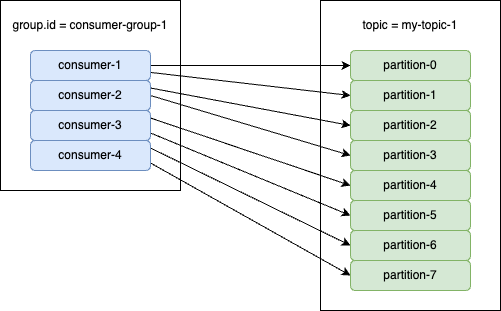

The diagram above was exported from draw.io. Its source (the exported page's mxGraphModel, read from the mxfile embedded in the PNG):
<mxGraphModel dx="524" dy="995" grid="1" gridSize="10" guides="1" tooltips="1" connect="1" arrows="1" fold="1" page="1" pageScale="1" pageWidth="1169" pageHeight="827" math="0" shadow="0">
  <root>
    <mxCell id="0" />
    <mxCell id="1" parent="0" />
    <mxCell id="Nu1wtj4-nATQzFPG6_Lj-16" value="" style="rounded=0;whiteSpace=wrap;html=1;" vertex="1" parent="1">
      <mxGeometry x="400" y="160" width="180" height="310" as="geometry" />
    </mxCell>
    <mxCell id="Nu1wtj4-nATQzFPG6_Lj-1" value="" style="rounded=0;whiteSpace=wrap;html=1;" vertex="1" parent="1">
      <mxGeometry x="80" y="160" width="180" height="190" as="geometry" />
    </mxCell>
    <mxCell id="Nu1wtj4-nATQzFPG6_Lj-18" style="rounded=0;orthogonalLoop=1;jettySize=auto;html=1;entryX=0;entryY=0.5;entryDx=0;entryDy=0;" edge="1" parent="1" source="Nu1wtj4-nATQzFPG6_Lj-2" target="Nu1wtj4-nATQzFPG6_Lj-8">
      <mxGeometry relative="1" as="geometry" />
    </mxCell>
    <mxCell id="Nu1wtj4-nATQzFPG6_Lj-19" style="rounded=0;orthogonalLoop=1;jettySize=auto;html=1;entryX=0;entryY=0.5;entryDx=0;entryDy=0;" edge="1" parent="1" source="Nu1wtj4-nATQzFPG6_Lj-2" target="Nu1wtj4-nATQzFPG6_Lj-9">
      <mxGeometry relative="1" as="geometry" />
    </mxCell>
    <mxCell id="Nu1wtj4-nATQzFPG6_Lj-2" value="consumer-1" style="rounded=1;whiteSpace=wrap;html=1;fillColor=#dae8fc;strokeColor=#6c8ebf;" vertex="1" parent="1">
      <mxGeometry x="110" y="210" width="120" height="30" as="geometry" />
    </mxCell>
    <mxCell id="Nu1wtj4-nATQzFPG6_Lj-20" style="rounded=0;orthogonalLoop=1;jettySize=auto;html=1;entryX=0;entryY=0.5;entryDx=0;entryDy=0;exitX=1;exitY=0.25;exitDx=0;exitDy=0;" edge="1" parent="1" source="Nu1wtj4-nATQzFPG6_Lj-3" target="Nu1wtj4-nATQzFPG6_Lj-10">
      <mxGeometry relative="1" as="geometry" />
    </mxCell>
    <mxCell id="Nu1wtj4-nATQzFPG6_Lj-21" style="rounded=0;orthogonalLoop=1;jettySize=auto;html=1;entryX=0;entryY=0.5;entryDx=0;entryDy=0;exitX=1;exitY=0.5;exitDx=0;exitDy=0;" edge="1" parent="1" source="Nu1wtj4-nATQzFPG6_Lj-3" target="Nu1wtj4-nATQzFPG6_Lj-11">
      <mxGeometry relative="1" as="geometry" />
    </mxCell>
    <mxCell id="Nu1wtj4-nATQzFPG6_Lj-3" value="consumer-2" style="rounded=1;whiteSpace=wrap;html=1;fillColor=#dae8fc;strokeColor=#6c8ebf;" vertex="1" parent="1">
      <mxGeometry x="110" y="240" width="120" height="30" as="geometry" />
    </mxCell>
    <mxCell id="Nu1wtj4-nATQzFPG6_Lj-22" style="rounded=0;orthogonalLoop=1;jettySize=auto;html=1;entryX=0;entryY=0.5;entryDx=0;entryDy=0;exitX=1;exitY=0.25;exitDx=0;exitDy=0;" edge="1" parent="1" source="Nu1wtj4-nATQzFPG6_Lj-4" target="Nu1wtj4-nATQzFPG6_Lj-12">
      <mxGeometry relative="1" as="geometry" />
    </mxCell>
    <mxCell id="Nu1wtj4-nATQzFPG6_Lj-23" style="rounded=0;orthogonalLoop=1;jettySize=auto;html=1;entryX=0;entryY=0.5;entryDx=0;entryDy=0;exitX=1;exitY=0.75;exitDx=0;exitDy=0;" edge="1" parent="1" source="Nu1wtj4-nATQzFPG6_Lj-4" target="Nu1wtj4-nATQzFPG6_Lj-13">
      <mxGeometry relative="1" as="geometry" />
    </mxCell>
    <mxCell id="Nu1wtj4-nATQzFPG6_Lj-4" value="consumer-3" style="rounded=1;whiteSpace=wrap;html=1;fillColor=#dae8fc;strokeColor=#6c8ebf;" vertex="1" parent="1">
      <mxGeometry x="110" y="270" width="120" height="30" as="geometry" />
    </mxCell>
    <mxCell id="Nu1wtj4-nATQzFPG6_Lj-24" style="rounded=0;orthogonalLoop=1;jettySize=auto;html=1;entryX=0;entryY=0.5;entryDx=0;entryDy=0;exitX=1;exitY=0.25;exitDx=0;exitDy=0;" edge="1" parent="1" source="Nu1wtj4-nATQzFPG6_Lj-5" target="Nu1wtj4-nATQzFPG6_Lj-14">
      <mxGeometry relative="1" as="geometry" />
    </mxCell>
    <mxCell id="Nu1wtj4-nATQzFPG6_Lj-25" style="rounded=0;orthogonalLoop=1;jettySize=auto;html=1;entryX=0;entryY=0.5;entryDx=0;entryDy=0;exitX=1;exitY=0.75;exitDx=0;exitDy=0;" edge="1" parent="1" source="Nu1wtj4-nATQzFPG6_Lj-5" target="Nu1wtj4-nATQzFPG6_Lj-15">
      <mxGeometry relative="1" as="geometry" />
    </mxCell>
    <mxCell id="Nu1wtj4-nATQzFPG6_Lj-5" value="consumer-4" style="rounded=1;whiteSpace=wrap;html=1;fillColor=#dae8fc;strokeColor=#6c8ebf;" vertex="1" parent="1">
      <mxGeometry x="110" y="300" width="120" height="30" as="geometry" />
    </mxCell>
    <mxCell id="Nu1wtj4-nATQzFPG6_Lj-6" value="group.id = consumer-group-1" style="text;html=1;align=center;verticalAlign=middle;whiteSpace=wrap;rounded=0;" vertex="1" parent="1">
      <mxGeometry x="80" y="170" width="180" height="30" as="geometry" />
    </mxCell>
    <mxCell id="Nu1wtj4-nATQzFPG6_Lj-8" value="partition-0" style="rounded=1;whiteSpace=wrap;html=1;fillColor=#d5e8d4;strokeColor=#82b366;" vertex="1" parent="1">
      <mxGeometry x="430" y="210" width="120" height="30" as="geometry" />
    </mxCell>
    <mxCell id="Nu1wtj4-nATQzFPG6_Lj-9" value="partition-1" style="rounded=1;whiteSpace=wrap;html=1;fillColor=#d5e8d4;strokeColor=#82b366;" vertex="1" parent="1">
      <mxGeometry x="430" y="240" width="120" height="30" as="geometry" />
    </mxCell>
    <mxCell id="Nu1wtj4-nATQzFPG6_Lj-10" value="partition-2" style="rounded=1;whiteSpace=wrap;html=1;fillColor=#d5e8d4;strokeColor=#82b366;" vertex="1" parent="1">
      <mxGeometry x="430" y="270" width="120" height="30" as="geometry" />
    </mxCell>
    <mxCell id="Nu1wtj4-nATQzFPG6_Lj-11" value="partition-3" style="rounded=1;whiteSpace=wrap;html=1;fillColor=#d5e8d4;strokeColor=#82b366;" vertex="1" parent="1">
      <mxGeometry x="430" y="300" width="120" height="30" as="geometry" />
    </mxCell>
    <mxCell id="Nu1wtj4-nATQzFPG6_Lj-12" value="partition-4" style="rounded=1;whiteSpace=wrap;html=1;fillColor=#d5e8d4;strokeColor=#82b366;" vertex="1" parent="1">
      <mxGeometry x="430" y="330" width="120" height="30" as="geometry" />
    </mxCell>
    <mxCell id="Nu1wtj4-nATQzFPG6_Lj-13" value="partition-5" style="rounded=1;whiteSpace=wrap;html=1;fillColor=#d5e8d4;strokeColor=#82b366;" vertex="1" parent="1">
      <mxGeometry x="430" y="360" width="120" height="30" as="geometry" />
    </mxCell>
    <mxCell id="Nu1wtj4-nATQzFPG6_Lj-14" value="partition-6" style="rounded=1;whiteSpace=wrap;html=1;fillColor=#d5e8d4;strokeColor=#82b366;" vertex="1" parent="1">
      <mxGeometry x="430" y="390" width="120" height="30" as="geometry" />
    </mxCell>
    <mxCell id="Nu1wtj4-nATQzFPG6_Lj-15" value="partition-7" style="rounded=1;whiteSpace=wrap;html=1;fillColor=#d5e8d4;strokeColor=#82b366;" vertex="1" parent="1">
      <mxGeometry x="430" y="420" width="120" height="30" as="geometry" />
    </mxCell>
    <mxCell id="Nu1wtj4-nATQzFPG6_Lj-17" value="topic = my-topic-1" style="text;html=1;align=center;verticalAlign=middle;whiteSpace=wrap;rounded=0;" vertex="1" parent="1">
      <mxGeometry x="420" y="170" width="140" height="30" as="geometry" />
    </mxCell>
  </root>
</mxGraphModel>